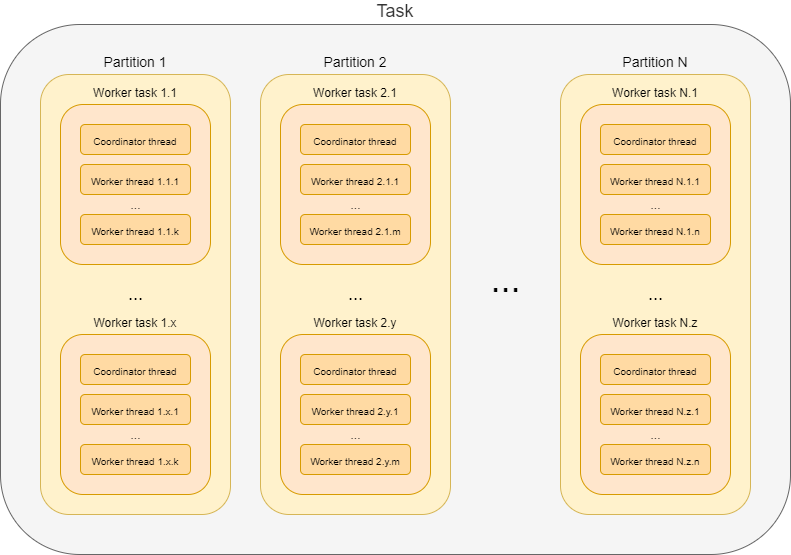

The diagram above was exported from draw.io. Its source (the exported page's mxGraphModel, read from the mxfile embedded in the PNG):
<mxGraphModel dx="1086" dy="966" grid="1" gridSize="10" guides="1" tooltips="1" connect="1" arrows="1" fold="1" page="1" pageScale="1" pageWidth="827" pageHeight="1169" math="0" shadow="0">
  <root>
    <mxCell id="0" />
    <mxCell id="1" parent="0" />
    <mxCell id="gJrOSHwnE2OEPGomYUo7-1" value="Task" style="rounded=1;whiteSpace=wrap;html=1;fontSize=18;labelPosition=center;verticalLabelPosition=top;align=center;verticalAlign=bottom;fillColor=#f5f5f5;strokeColor=#666666;fontColor=#333333;" parent="1" vertex="1">
      <mxGeometry x="30" y="240" width="790" height="530" as="geometry" />
    </mxCell>
    <mxCell id="gJrOSHwnE2OEPGomYUo7-30" value="&lt;font style=&quot;font-size: 14px&quot;&gt;Partition N&lt;/font&gt;" style="rounded=1;whiteSpace=wrap;html=1;fontSize=18;labelPosition=center;verticalLabelPosition=top;align=center;verticalAlign=bottom;fillColor=#fff2cc;strokeColor=#d6b656;" parent="1" vertex="1">
      <mxGeometry x="590" y="290" width="190" height="440" as="geometry" />
    </mxCell>
    <mxCell id="gJrOSHwnE2OEPGomYUo7-45" value="&lt;font style=&quot;font-size: 12px&quot;&gt;Worker task N.1&lt;/font&gt;" style="rounded=1;whiteSpace=wrap;html=1;fontSize=18;labelPosition=center;verticalLabelPosition=top;align=center;verticalAlign=bottom;fillColor=#ffe6cc;strokeColor=#d79b00;" parent="1" vertex="1">
      <mxGeometry x="610" y="320" width="150" height="160" as="geometry" />
    </mxCell>
    <mxCell id="gJrOSHwnE2OEPGomYUo7-44" value="&lt;font style=&quot;font-size: 12px&quot;&gt;Worker task N.z&lt;/font&gt;" style="rounded=1;whiteSpace=wrap;html=1;fontSize=18;labelPosition=center;verticalLabelPosition=top;align=center;verticalAlign=bottom;fillColor=#ffe6cc;strokeColor=#d79b00;" parent="1" vertex="1">
      <mxGeometry x="610" y="550" width="150" height="160" as="geometry" />
    </mxCell>
    <mxCell id="gJrOSHwnE2OEPGomYUo7-18" value="&lt;font style=&quot;font-size: 14px&quot;&gt;Partition 2&lt;/font&gt;" style="rounded=1;whiteSpace=wrap;html=1;fontSize=18;labelPosition=center;verticalLabelPosition=top;align=center;verticalAlign=bottom;fillColor=#fff2cc;strokeColor=#d6b656;" parent="1" vertex="1">
      <mxGeometry x="290" y="290" width="190" height="440" as="geometry" />
    </mxCell>
    <mxCell id="gJrOSHwnE2OEPGomYUo7-43" value="&lt;font style=&quot;font-size: 12px&quot;&gt;Worker task 2.y&lt;/font&gt;" style="rounded=1;whiteSpace=wrap;html=1;fontSize=18;labelPosition=center;verticalLabelPosition=top;align=center;verticalAlign=bottom;fillColor=#ffe6cc;strokeColor=#d79b00;" parent="1" vertex="1">
      <mxGeometry x="310" y="550" width="150" height="160" as="geometry" />
    </mxCell>
    <mxCell id="gJrOSHwnE2OEPGomYUo7-42" value="&lt;font style=&quot;font-size: 12px&quot;&gt;Worker task 2.1&lt;/font&gt;" style="rounded=1;whiteSpace=wrap;html=1;fontSize=18;labelPosition=center;verticalLabelPosition=top;align=center;verticalAlign=bottom;fillColor=#ffe6cc;strokeColor=#d79b00;" parent="1" vertex="1">
      <mxGeometry x="310" y="320" width="150" height="160" as="geometry" />
    </mxCell>
    <mxCell id="gJrOSHwnE2OEPGomYUo7-2" value="&lt;font style=&quot;font-size: 14px&quot;&gt;Partition 1&lt;/font&gt;" style="rounded=1;whiteSpace=wrap;html=1;fontSize=18;labelPosition=center;verticalLabelPosition=top;align=center;verticalAlign=bottom;fillColor=#fff2cc;strokeColor=#d6b656;" parent="1" vertex="1">
      <mxGeometry x="70" y="290" width="190" height="440" as="geometry" />
    </mxCell>
    <mxCell id="gJrOSHwnE2OEPGomYUo7-5" value="&lt;font style=&quot;font-size: 36px&quot;&gt;...&lt;/font&gt;" style="text;html=1;align=center;verticalAlign=middle;resizable=0;points=[];autosize=1;fontSize=18;" parent="1" vertex="1">
      <mxGeometry x="510" y="480" width="50" height="30" as="geometry" />
    </mxCell>
    <mxCell id="gJrOSHwnE2OEPGomYUo7-6" value="&lt;font style=&quot;font-size: 12px&quot;&gt;Worker task 1.1&lt;/font&gt;" style="rounded=1;whiteSpace=wrap;html=1;fontSize=18;labelPosition=center;verticalLabelPosition=top;align=center;verticalAlign=bottom;fillColor=#ffe6cc;strokeColor=#d79b00;" parent="1" vertex="1">
      <mxGeometry x="90" y="320" width="150" height="160" as="geometry" />
    </mxCell>
    <mxCell id="gJrOSHwnE2OEPGomYUo7-8" value="&lt;font style=&quot;font-size: 10px&quot;&gt;Worker thread 1.1.1&lt;/font&gt;" style="rounded=1;whiteSpace=wrap;html=1;fontSize=18;strokeColor=#d79b00;fillColor=#FFDAA3;" parent="1" vertex="1">
      <mxGeometry x="110" y="380" width="110" height="30" as="geometry" />
    </mxCell>
    <mxCell id="gJrOSHwnE2OEPGomYUo7-9" value="&lt;font style=&quot;font-size: 10px&quot;&gt;Worker thread 1.1.k&lt;/font&gt;" style="rounded=1;whiteSpace=wrap;html=1;fontSize=18;strokeColor=#d79b00;fillColor=#FFDAA3;" parent="1" vertex="1">
      <mxGeometry x="110" y="430" width="110" height="30" as="geometry" />
    </mxCell>
    <mxCell id="gJrOSHwnE2OEPGomYUo7-10" value="&lt;font style=&quot;font-size: 12px;&quot;&gt;...&lt;/font&gt;" style="text;html=1;align=center;verticalAlign=middle;resizable=0;points=[];autosize=1;fontSize=12;" parent="1" vertex="1">
      <mxGeometry x="150" y="410" width="30" height="20" as="geometry" />
    </mxCell>
    <mxCell id="gJrOSHwnE2OEPGomYUo7-11" value="&lt;font style=&quot;font-size: 10px&quot;&gt;Coordinator thread&lt;/font&gt;" style="rounded=1;whiteSpace=wrap;html=1;fontSize=18;strokeColor=#d79b00;fillColor=#FFDAA3;" parent="1" vertex="1">
      <mxGeometry x="110" y="340" width="110" height="30" as="geometry" />
    </mxCell>
    <mxCell id="gJrOSHwnE2OEPGomYUo7-12" value="&lt;font style=&quot;font-size: 18px;&quot;&gt;...&lt;/font&gt;" style="text;html=1;align=center;verticalAlign=middle;resizable=0;points=[];autosize=1;fontSize=18;" parent="1" vertex="1">
      <mxGeometry x="150" y="495" width="30" height="30" as="geometry" />
    </mxCell>
    <mxCell id="gJrOSHwnE2OEPGomYUo7-13" value="&lt;font style=&quot;font-size: 12px&quot;&gt;Worker task 1.x&lt;/font&gt;" style="rounded=1;whiteSpace=wrap;html=1;fontSize=18;labelPosition=center;verticalLabelPosition=top;align=center;verticalAlign=bottom;fillColor=#ffe6cc;strokeColor=#d79b00;" parent="1" vertex="1">
      <mxGeometry x="90" y="550" width="150" height="160" as="geometry" />
    </mxCell>
    <mxCell id="gJrOSHwnE2OEPGomYUo7-14" value="&lt;font style=&quot;font-size: 10px&quot;&gt;Worker thread 1.x.1&lt;/font&gt;" style="rounded=1;whiteSpace=wrap;html=1;fontSize=18;strokeColor=#d79b00;fillColor=#FFDAA3;" parent="1" vertex="1">
      <mxGeometry x="110" y="610" width="110" height="30" as="geometry" />
    </mxCell>
    <mxCell id="gJrOSHwnE2OEPGomYUo7-15" value="&lt;font style=&quot;font-size: 10px&quot;&gt;Worker thread 1.x.k&lt;/font&gt;" style="rounded=1;whiteSpace=wrap;html=1;fontSize=18;strokeColor=#d79b00;fillColor=#FFDAA3;" parent="1" vertex="1">
      <mxGeometry x="110" y="660" width="110" height="30" as="geometry" />
    </mxCell>
    <mxCell id="gJrOSHwnE2OEPGomYUo7-16" value="&lt;font style=&quot;font-size: 12px;&quot;&gt;...&lt;/font&gt;" style="text;html=1;align=center;verticalAlign=middle;resizable=0;points=[];autosize=1;fontSize=12;" parent="1" vertex="1">
      <mxGeometry x="150" y="640" width="30" height="20" as="geometry" />
    </mxCell>
    <mxCell id="gJrOSHwnE2OEPGomYUo7-17" value="&lt;font style=&quot;font-size: 10px&quot;&gt;Coordinator thread&lt;/font&gt;" style="rounded=1;whiteSpace=wrap;html=1;fontSize=18;strokeColor=#d79b00;fillColor=#FFDAA3;" parent="1" vertex="1">
      <mxGeometry x="110" y="570" width="110" height="30" as="geometry" />
    </mxCell>
    <mxCell id="gJrOSHwnE2OEPGomYUo7-20" value="&lt;font style=&quot;font-size: 10px&quot;&gt;Worker thread 2.1.1&lt;/font&gt;" style="rounded=1;whiteSpace=wrap;html=1;fontSize=18;strokeColor=#d79b00;fillColor=#FFDAA3;" parent="1" vertex="1">
      <mxGeometry x="330" y="380" width="110" height="30" as="geometry" />
    </mxCell>
    <mxCell id="gJrOSHwnE2OEPGomYUo7-21" value="&lt;font style=&quot;font-size: 10px&quot;&gt;Worker thread 2.1.m&lt;/font&gt;" style="rounded=1;whiteSpace=wrap;html=1;fontSize=18;strokeColor=#d79b00;fillColor=#FFDAA3;" parent="1" vertex="1">
      <mxGeometry x="330" y="430" width="110" height="30" as="geometry" />
    </mxCell>
    <mxCell id="gJrOSHwnE2OEPGomYUo7-22" value="&lt;font style=&quot;font-size: 12px;&quot;&gt;...&lt;/font&gt;" style="text;html=1;align=center;verticalAlign=middle;resizable=0;points=[];autosize=1;fontSize=12;" parent="1" vertex="1">
      <mxGeometry x="370" y="410" width="30" height="20" as="geometry" />
    </mxCell>
    <mxCell id="gJrOSHwnE2OEPGomYUo7-23" value="&lt;font style=&quot;font-size: 10px&quot;&gt;Coordinator thread&lt;/font&gt;" style="rounded=1;whiteSpace=wrap;html=1;fontSize=18;strokeColor=#d79b00;fillColor=#FFDAA3;" parent="1" vertex="1">
      <mxGeometry x="330" y="340" width="110" height="30" as="geometry" />
    </mxCell>
    <mxCell id="gJrOSHwnE2OEPGomYUo7-24" value="&lt;font style=&quot;font-size: 18px;&quot;&gt;...&lt;/font&gt;" style="text;html=1;align=center;verticalAlign=middle;resizable=0;points=[];autosize=1;fontSize=18;" parent="1" vertex="1">
      <mxGeometry x="370" y="495" width="30" height="30" as="geometry" />
    </mxCell>
    <mxCell id="gJrOSHwnE2OEPGomYUo7-26" value="&lt;font style=&quot;font-size: 10px&quot;&gt;Worker thread 2.y.1&lt;/font&gt;" style="rounded=1;whiteSpace=wrap;html=1;fontSize=18;strokeColor=#d79b00;fillColor=#FFDAA3;" parent="1" vertex="1">
      <mxGeometry x="330" y="610" width="110" height="30" as="geometry" />
    </mxCell>
    <mxCell id="gJrOSHwnE2OEPGomYUo7-27" value="&lt;font style=&quot;font-size: 10px&quot;&gt;Worker thread 2.y.m&lt;/font&gt;" style="rounded=1;whiteSpace=wrap;html=1;fontSize=18;strokeColor=#d79b00;fillColor=#FFDAA3;" parent="1" vertex="1">
      <mxGeometry x="330" y="660" width="110" height="30" as="geometry" />
    </mxCell>
    <mxCell id="gJrOSHwnE2OEPGomYUo7-28" value="&lt;font style=&quot;font-size: 12px;&quot;&gt;...&lt;/font&gt;" style="text;html=1;align=center;verticalAlign=middle;resizable=0;points=[];autosize=1;fontSize=12;" parent="1" vertex="1">
      <mxGeometry x="370" y="640" width="30" height="20" as="geometry" />
    </mxCell>
    <mxCell id="gJrOSHwnE2OEPGomYUo7-29" value="&lt;font style=&quot;font-size: 10px&quot;&gt;Coordinator thread&lt;/font&gt;" style="rounded=1;whiteSpace=wrap;html=1;fontSize=18;strokeColor=#d79b00;fillColor=#FFDAA3;" parent="1" vertex="1">
      <mxGeometry x="330" y="570" width="110" height="30" as="geometry" />
    </mxCell>
    <mxCell id="gJrOSHwnE2OEPGomYUo7-32" value="&lt;font style=&quot;font-size: 10px&quot;&gt;Worker thread N.1.1&lt;/font&gt;" style="rounded=1;whiteSpace=wrap;html=1;fontSize=18;strokeColor=#d79b00;fillColor=#FFDAA3;" parent="1" vertex="1">
      <mxGeometry x="630" y="380" width="110" height="30" as="geometry" />
    </mxCell>
    <mxCell id="gJrOSHwnE2OEPGomYUo7-33" value="&lt;font style=&quot;font-size: 10px&quot;&gt;Worker thread N.1.n&lt;/font&gt;" style="rounded=1;whiteSpace=wrap;html=1;fontSize=18;strokeColor=#d79b00;fillColor=#FFDAA3;" parent="1" vertex="1">
      <mxGeometry x="630" y="430" width="110" height="30" as="geometry" />
    </mxCell>
    <mxCell id="gJrOSHwnE2OEPGomYUo7-34" value="&lt;font style=&quot;font-size: 12px;&quot;&gt;...&lt;/font&gt;" style="text;html=1;align=center;verticalAlign=middle;resizable=0;points=[];autosize=1;fontSize=12;" parent="1" vertex="1">
      <mxGeometry x="670" y="410" width="30" height="20" as="geometry" />
    </mxCell>
    <mxCell id="gJrOSHwnE2OEPGomYUo7-35" value="&lt;font style=&quot;font-size: 10px&quot;&gt;Coordinator thread&lt;/font&gt;" style="rounded=1;whiteSpace=wrap;html=1;fontSize=18;strokeColor=#d79b00;fillColor=#FFDAA3;" parent="1" vertex="1">
      <mxGeometry x="630" y="340" width="110" height="30" as="geometry" />
    </mxCell>
    <mxCell id="gJrOSHwnE2OEPGomYUo7-36" value="&lt;font style=&quot;font-size: 18px;&quot;&gt;...&lt;/font&gt;" style="text;html=1;align=center;verticalAlign=middle;resizable=0;points=[];autosize=1;fontSize=18;" parent="1" vertex="1">
      <mxGeometry x="670" y="495" width="30" height="30" as="geometry" />
    </mxCell>
    <mxCell id="gJrOSHwnE2OEPGomYUo7-38" value="&lt;font style=&quot;font-size: 10px&quot;&gt;Worker thread N.z.1&lt;/font&gt;" style="rounded=1;whiteSpace=wrap;html=1;fontSize=18;strokeColor=#d79b00;fillColor=#FFDAA3;" parent="1" vertex="1">
      <mxGeometry x="630" y="610" width="110" height="30" as="geometry" />
    </mxCell>
    <mxCell id="gJrOSHwnE2OEPGomYUo7-39" value="&lt;font style=&quot;font-size: 10px&quot;&gt;Worker thread N.z.n&lt;/font&gt;" style="rounded=1;whiteSpace=wrap;html=1;fontSize=18;strokeColor=#d79b00;fillColor=#FFDAA3;" parent="1" vertex="1">
      <mxGeometry x="630" y="660" width="110" height="30" as="geometry" />
    </mxCell>
    <mxCell id="gJrOSHwnE2OEPGomYUo7-40" value="&lt;font style=&quot;font-size: 12px;&quot;&gt;...&lt;/font&gt;" style="text;html=1;align=center;verticalAlign=middle;resizable=0;points=[];autosize=1;fontSize=12;" parent="1" vertex="1">
      <mxGeometry x="670" y="640" width="30" height="20" as="geometry" />
    </mxCell>
    <mxCell id="gJrOSHwnE2OEPGomYUo7-41" value="&lt;font style=&quot;font-size: 10px&quot;&gt;Coordinator thread&lt;/font&gt;" style="rounded=1;whiteSpace=wrap;html=1;fontSize=18;strokeColor=#d79b00;fillColor=#FFDAA3;" parent="1" vertex="1">
      <mxGeometry x="630" y="570" width="110" height="30" as="geometry" />
    </mxCell>
  </root>
</mxGraphModel>